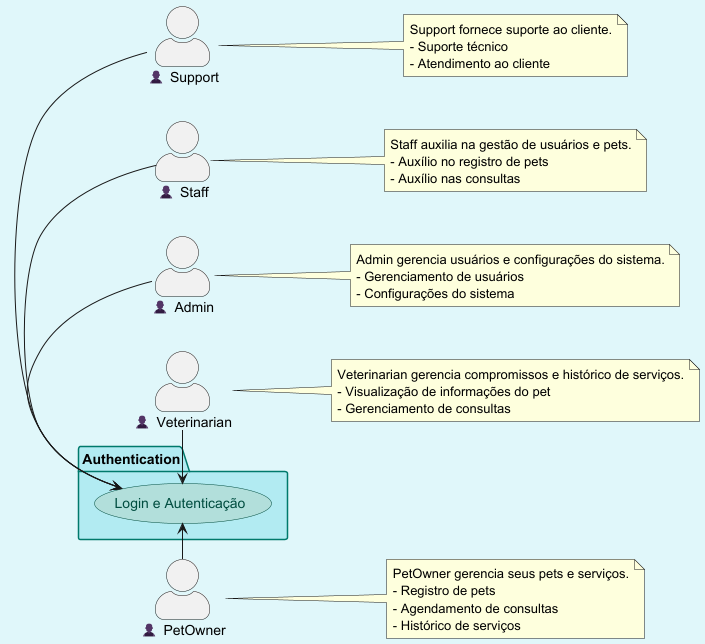

The diagram above was rendered by PlantUML. Its source (embedded in the PNG):
@startuml
'https://plantuml.com/use-case-diagram
left to right direction
skinparam backgroundColor #E0F7FA
skinparam packageBackgroundColor #B2EBF2
skinparam packageBorderColor #00796B
skinparam actorStyle awesome
skinparam usecase {
    BackgroundColor #B2DFDB
    BorderColor #004D40
    FontColor #004D40
}
hide empty description

actor PetOwner as "👤 PetOwner"
actor Veterinarian as "👤 Veterinarian"
actor Admin as "👤 Admin"
actor Staff as "👤 Staff"
actor Support as "👤 Support"

package "Authentication" {
    PetOwner -> (Login e Autenticação)
    Veterinarian -> (Login e Autenticação)
    Admin -> (Login e Autenticação)
    Staff -> (Login e Autenticação)
    Support -> (Login e Autenticação)
}

note right of PetOwner
    PetOwner gerencia seus pets e serviços.
    - Registro de pets
    - Agendamento de consultas
    - Histórico de serviços
end note

note right of Veterinarian
    Veterinarian gerencia compromissos e histórico de serviços.
    - Visualização de informações do pet
    - Gerenciamento de consultas
end note

note right of Admin
    Admin gerencia usuários e configurações do sistema.
    - Gerenciamento de usuários
    - Configurações do sistema
end note

note right of Staff
    Staff auxilia na gestão de usuários e pets.
    - Auxílio no registro de pets
    - Auxílio nas consultas
end note

note right of Support
    Support fornece suporte ao cliente.
    - Suporte técnico
    - Atendimento ao cliente
end note

@enduml